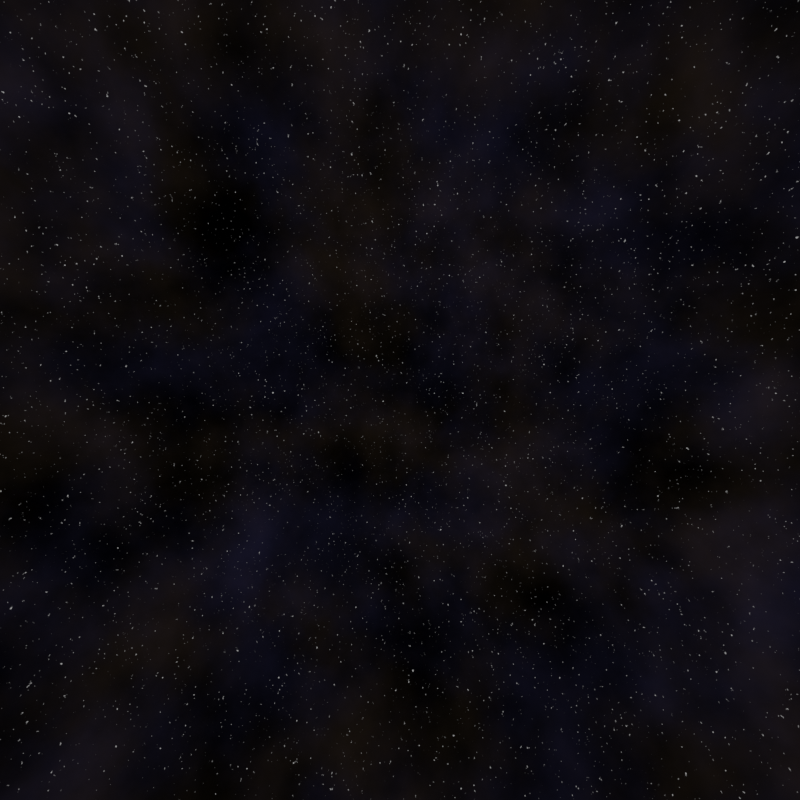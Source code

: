 # Source: Starfield.blend  (saved by Blender 2.80.75; exported with 4.5.12 LTS)
import bpy
from mathutils import Matrix  # noqa: F401  (used for matrix-valued properties, if any)

bpy.ops.wm.read_factory_settings(use_empty=True)
scene = bpy.context.scene
scene.name = 'Scene'

# ---- collections
col_collection = bpy.data.collections.new('Collection'); scene.collection.children.link(col_collection)

# ---- world
world_world = bpy.data.worlds.new('World'); scene.world = world_world
world_world.use_nodes = True; world_world.node_tree.nodes.clear()
_N = world_world.node_tree.nodes; _L = world_world.node_tree.links
n0 = _N.new('ShaderNodeTexNoise'); n0.name = 'Noise Texture'; n0.location = (-613, 296)
n0.inputs[2].default_value = 200.0
n1 = _N.new('ShaderNodeValToRGB'); n1.name = 'ColorRamp'; n1.location = (-359, 381)
while len(n1.color_ramp.elements) > 1: n1.color_ramp.elements.remove(n1.color_ramp.elements[-1])
n1.color_ramp.elements[0].position = 0.6977; n1.color_ramp.elements[0].color = (0.0, 0.0, 0.0, 1.0)
_e = n1.color_ramp.elements.new(1.0); _e.color = (1.0, 1.0, 1.0, 1.0)
n2 = _N.new('ShaderNodeBackground'); n2.name = 'Background'; n2.location = (-6, 317)
n3 = _N.new('ShaderNodeTexNoise'); n3.name = 'Noise Texture.001'; n3.location = (-602, 61)
n3.inputs[3].default_value = 16.0
n4 = _N.new('ShaderNodeValToRGB'); n4.name = 'ColorRamp.001'; n4.location = (-348, 146)
n4.color_ramp.interpolation = 'EASE'
while len(n4.color_ramp.elements) > 1: n4.color_ramp.elements.remove(n4.color_ramp.elements[-1])
n4.color_ramp.elements[0].position = 0.325; n4.color_ramp.elements[0].color = (0.0, 0.0, 0.0, 1.0)
_e = n4.color_ramp.elements.new(1.0); _e.color = (0.01216, 0.008037, 0.004617, 1.0)
n5 = _N.new('ShaderNodeBackground'); n5.name = 'Background.001'; n5.location = (-31, 142)
n6 = _N.new('ShaderNodeBackground'); n6.name = 'Background.002'; n6.location = (-10, -74)
n7 = _N.new('ShaderNodeAddShader'); n7.name = 'Add Shader'; n7.location = (205, 236)
n8 = _N.new('ShaderNodeMapping'); n8.name = 'Mapping'; n8.location = (-1063, 65)
n8.inputs[2].default_value = (0.1571, 0.09774, 1.745)
n9 = _N.new('ShaderNodeOutputWorld'); n9.name = 'World Output'; n9.location = (611, 240)
n10 = _N.new('ShaderNodeAddShader'); n10.name = 'Add Shader.001'; n10.location = (393, 170)
n11 = _N.new('ShaderNodeTexCoord'); n11.name = 'Texture Coordinate'; n11.location = (-1229, -93)
n12 = _N.new('ShaderNodeTexNoise'); n12.name = 'Noise Texture.002'; n12.location = (-581, -156)
n12.inputs[2].default_value = 4.6
n12.inputs[3].default_value = 16.0
n12.inputs[8].default_value = 0.1
n13 = _N.new('ShaderNodeValToRGB'); n13.name = 'ColorRamp.002'; n13.location = (-336, -123)
n13.color_ramp.interpolation = 'EASE'
while len(n13.color_ramp.elements) > 1: n13.color_ramp.elements.remove(n13.color_ramp.elements[-1])
n13.color_ramp.elements[0].position = 0.3114; n13.color_ramp.elements[0].color = (0.0, 0.0, 0.0, 1.0)
_e = n13.color_ramp.elements.new(1.0); _e.color = (0.007912, 0.007687, 0.0204, 1.0)
_L.new(n0.outputs[0], n1.inputs[0])
_L.new(n1.outputs[0], n2.inputs[0])
_L.new(n3.outputs[0], n4.inputs[0])
_L.new(n4.outputs[0], n5.inputs[0])
_L.new(n5.outputs[0], n7.inputs[1])
_L.new(n2.outputs[0], n7.inputs[0])
_L.new(n12.outputs[0], n13.inputs[0])
_L.new(n13.outputs[0], n6.inputs[0])
_L.new(n8.outputs[0], n12.inputs[0])
_L.new(n6.outputs[0], n10.inputs[1])
_L.new(n7.outputs[0], n10.inputs[0])
_L.new(n10.outputs[0], n9.inputs[0])
_L.new(n11.outputs[0], n8.inputs[0])
n9.is_active_output = True
world_world.color = (0.05088, 0.05088, 0.05088)
world_world.use_sun_shadow = False
world_world.sun_shadow_jitter_overblur = 0.0

# ---- cameras
cam_camera_001 = bpy.data.cameras.new('Camera.001')
cam_camera_001.lens = 18.0
cam_camera_001.lens_unit = 'FOV'

# ---- objects
ob_camera = bpy.data.objects.new('Camera', cam_camera_001)

# ---- transforms, parenting, visibility, modifiers, constraints
ob_camera.location = (0.0, 0.0, 0.0)
ob_camera.rotation_euler = (1.571, 0.0, 4.712)
ob_camera.lineart.crease_threshold = 0.0

# ---- collection membership
col_collection.objects.link(ob_camera)

# ---- scene / render settings (as saved in the file)
scene.camera = ob_camera
scene.frame_start = 1; scene.frame_end = 6; scene.frame_set(4)
scene.render.engine = 'BLENDER_EEVEE_NEXT'
scene.render.resolution_x = 2000
scene.render.resolution_y = 2000
scene.cycles.use_denoising = False
scene.cycles.samples = 128
scene.cycles.sampling_pattern = 'TABULATED_SOBOL'
scene.cycles.use_adaptive_sampling = False
scene.cycles.use_light_tree = False
scene.view_settings.view_transform = 'Filmic'
bpy.context.view_layer.update()

# ---- added for rendering (the .blend has no usable light): sun
light_auto_sun = bpy.data.lights.new('AutoSun', 'SUN')
light_auto_sun.energy = 3.0
light_auto_sun.angle = 0.0523599
ob_auto_sun = bpy.data.objects.new('AutoSun', light_auto_sun)
scene.collection.objects.link(ob_auto_sun)
ob_auto_sun.rotation_euler = (0.872665, 0.174533, 0.523599)
bpy.context.view_layer.update()
